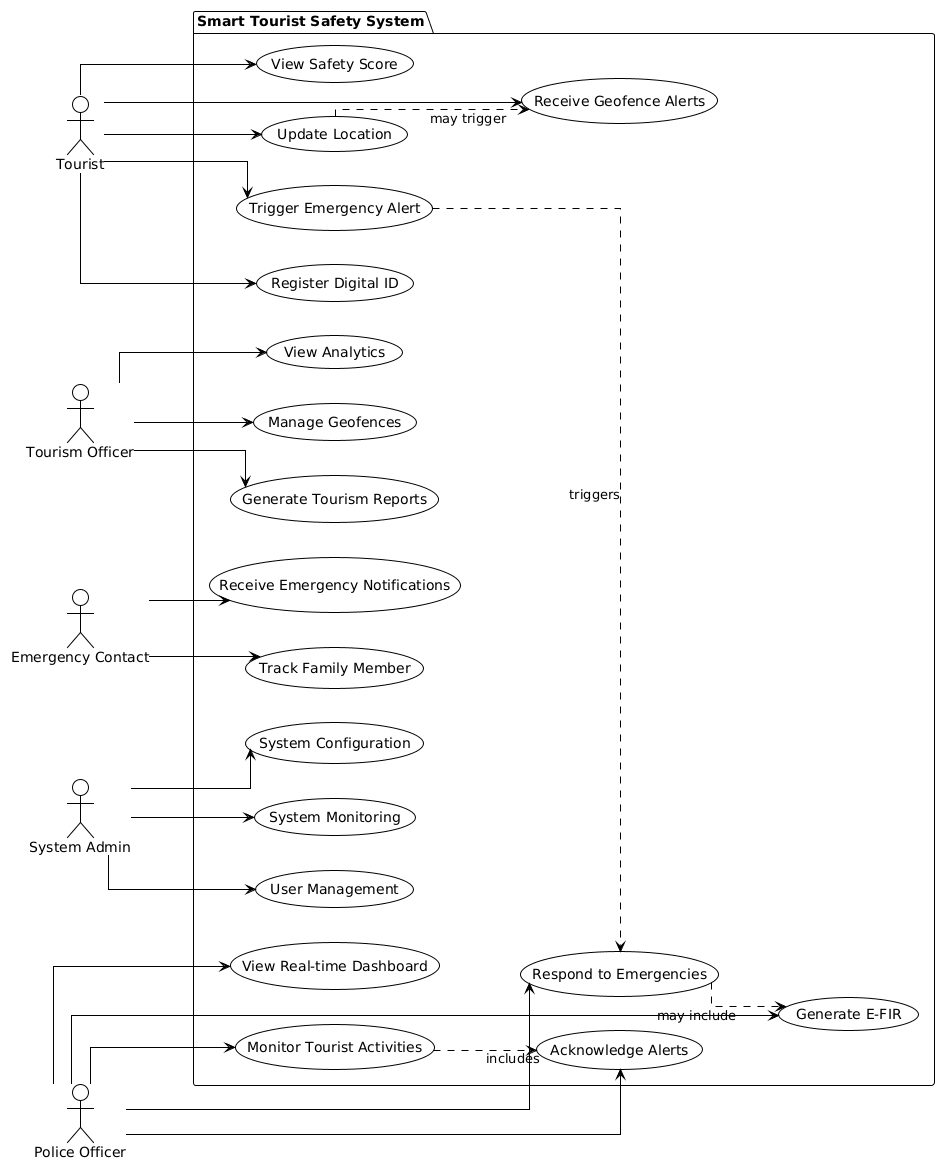

The diagram above was rendered by PlantUML. Its source (embedded in the PNG):
@startuml
!theme plain
skinparam linetype ortho
skinparam backgroundColor White

left to right direction

actor "Tourist" as Tourist
actor "Police Officer" as Police
actor "Tourism Officer" as Tourism
actor "Emergency Contact" as Emergency
actor "System Admin" as Admin

package "Smart Tourist Safety System" {
    usecase "Register Digital ID" as UC1
    usecase "Update Location" as UC2
    usecase "Trigger Emergency Alert" as UC3
    usecase "View Safety Score" as UC4
    usecase "Receive Geofence Alerts" as UC5
    
    usecase "Monitor Tourist Activities" as UC6
    usecase "Respond to Emergencies" as UC7
    usecase "Generate E-FIR" as UC8
    usecase "View Real-time Dashboard" as UC9
    usecase "Acknowledge Alerts" as UC10
    
    usecase "Generate Tourism Reports" as UC11
    usecase "Manage Geofences" as UC12
    usecase "View Analytics" as UC13
    
    usecase "Receive Emergency Notifications" as UC14
    usecase "Track Family Member" as UC15
    
    usecase "System Configuration" as UC16
    usecase "User Management" as UC17
    usecase "System Monitoring" as UC18
}

Tourist -down-> UC1
Tourist -down-> UC2
Tourist -down-> UC3
Tourist -down-> UC4
Tourist -down-> UC5

Police -down-> UC6
Police -down-> UC7
Police -down-> UC8
Police -down-> UC9
Police -down-> UC10

Tourism -down-> UC11
Tourism -down-> UC12
Tourism -down-> UC13

Emergency -down-> UC14
Emergency -down-> UC15

Admin -down-> UC16
Admin -down-> UC17
Admin -down-> UC18

UC3 ..> UC7 : triggers
UC2 ..> UC5 : may trigger
UC7 ..> UC8 : may include
UC6 ..> UC10 : includes
@enduml